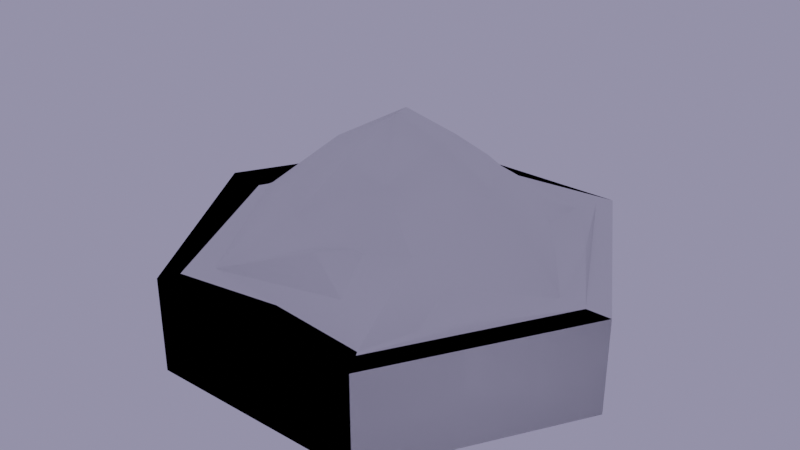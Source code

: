 # Source: hex_tile.blend  (saved by Blender 2.91.10; exported with 4.5.12 LTS)
import bpy
from mathutils import Matrix  # noqa: F401  (used for matrix-valued properties, if any)

bpy.ops.wm.read_factory_settings(use_empty=True)
scene = bpy.context.scene
scene.name = 'Scene'

# ---- collections
col_collection = bpy.data.collections.new('Collection'); scene.collection.children.link(col_collection)

# ---- world
world_world = bpy.data.worlds.new('World'); scene.world = world_world
world_world.use_nodes = True; world_world.node_tree.nodes.clear()
_N = world_world.node_tree.nodes; _L = world_world.node_tree.links
n0 = _N.new('ShaderNodeBackground'); n0.name = 'Background'; n0.location = (-225, 288)
n0.inputs[0].default_value = (0.2747, 0.261, 0.4102, 1.0)
n1 = _N.new('ShaderNodeOutputWorld'); n1.name = 'World Output'; n1.location = (443, 282)
_L.new(n0.outputs[0], n1.inputs[0])
n1.is_active_output = True
world_world.color = (0.2078, 0.1798, 0.2175)
world_world.use_sun_shadow = False
world_world.sun_shadow_jitter_overblur = 0.0

# ---- meshes
me_cylinder_003 = bpy.data.meshes.new('Cylinder.003')
me_cylinder_003.from_pydata([(1.0, 1.732, -0.5), (2.0, -1.192e-07, -0.5), (1.0, -1.732, -0.5), (-1.0, -1.732, -0.5), (-2.0, 2.384e-07, -0.5), (-1.0, 1.732, -0.5), (0.8311, 1.448, 0.3539), (-1.0, -1.732, 0.3511), (-0.7801, 1.351, 0.3511), (-1.621, 0.01718, 0.3309), (1.56, -9.651e-08, 0.3511), (-1.192e-07, -1.732, 0.3511), (1.0, -1.732, 0.3511), (-0.7801, -1.351, 0.3511), (1.0, 1.732, 0.3511), (2.0, -1.192e-07, 0.3511), (-2.0, 2.384e-07, 0.3511), (-1.0, 1.732, 0.3511), (0.7801, -1.351, 0.3511), (0.007602, 0.0001126, 0.4888), (-0.709, 0.688, 0.7157), (0.6648, -0.5358, 0.719), (-0.3844, -0.6879, 0.4877), (-0.79, -0.002292, 0.4735), (-1.17, -0.6756, 0.3511), (-0.6804, -0.3044, 0.6269), (0.3072, 0.6478, 0.5461), (0.8498, -0.02425, 0.4806), (0.8154, 0.6717, 0.6202), (0.06889, 1.093, 0.5738), (-0.124, 1.489, 0.3511), (-1.256, 0.7953, 0.3511), (-1.181, 0.2966, 0.5722), (0.05373, -1.054, 0.6661), (1.275, -0.7798, 0.3962), (1.169, 0.2572, 0.4741), (1.331, 0.725, 0.4166), (0.8901, -1.542, 0.3511), (0.9155, 1.59, 0.3525), (-0.8901, 1.542, 0.3511), (-0.8901, -1.542, 0.3511), (-1.811, 0.008589, 0.341), (1.78, -1.079e-07, 0.3511)], [], [(5, 17, 14, 0), (2, 12, 11, 7, 3), (3, 7, 16, 4), (4, 16, 17, 5), (0, 14, 15, 1), (1, 15, 12, 2), (27, 28, 26), (9, 31, 8, 39, 41), (10, 34, 18, 37, 42), (8, 30, 6, 38, 39), (6, 36, 10, 42, 38), (18, 13, 40, 37), (26, 29, 20), (13, 24, 9, 41, 40), (18, 34, 21), (22, 25, 24), (13, 33, 22), (9, 23, 32), (20, 8, 31), (20, 29, 30, 8), (21, 10, 27), (21, 33, 18), (23, 25, 19), (25, 23, 9), (25, 22, 19), (26, 28, 6), (27, 10, 35), (29, 26, 6), (30, 29, 6), (36, 35, 10), (32, 31, 9), (32, 23, 19), (18, 33, 13), (22, 33, 21), (21, 34, 10), (28, 27, 35), (28, 35, 36), (6, 28, 36), (19, 21, 27), (19, 27, 26), (19, 26, 20), (32, 20, 31), (13, 22, 24), (19, 22, 21), (20, 32, 19), (24, 25, 9), (39, 38, 14, 17), (40, 41, 16, 7), (38, 42, 15, 14), (41, 39, 17, 16), (37, 40, 7, 12), (42, 37, 12, 15)])
me_cylinder_003.polygons.foreach_set('use_smooth', [True] * 52)
_k = set([(7, 11), (7, 16), (11, 12), (12, 15), (14, 15), (14, 17), (16, 17)])
me_cylinder_003.attributes.new('sharp_edge', 'BOOLEAN', 'EDGE').data.foreach_set('value', [ (min(e.vertices), max(e.vertices)) in _k for e in me_cylinder_003.edges])
_uv = me_cylinder_003.uv_layers.new(name='UVMap')
_uv.uv.foreach_set('vector', [0.99, 0.99, 0.8284, 0.99, 0.8284, 0.745, 0.99, 0.745, 0.8284, 0.99, 0.6667, 0.99, 0.6667, 0.8675, 0.6667, 0.745, 0.8284, 0.745, 0.8284, 0.745, 0.6667, 0.745, 0.6667, 0.255, 0.8284, 0.255, 0.8284, 0.255, 0.6667, 0.255, 0.6667, 0.009997, 0.8284, 0.009997, 0.99, 0.745, 0.8284, 0.745, 0.8284, 0.255, 0.99, 0.255, 0.99, 0.255, 0.8284, 0.255, 0.8284, 0.009997, 0.99, 0.009997, 0.7865, 0.4599, 0.8015, 0.56, 0.7855, 0.6422, 0.6729, 0.2753, 0.6915, 0.2561, 0.704, 0.2168, 0.6854, 0.1134, 0.6698, 0.2651, 0.8187, 0.2955, 0.8117, 0.2202, 0.8047, 0.1449, 0.8165, 0.07743, 0.8236, 0.2752, 0.704, 0.2168, 0.7603, 0.4385, 0.8209, 0.6914, 0.8246, 0.7182, 0.6854, 0.1134, 0.8209, 0.6914, 0.8176, 0.4778, 0.8187, 0.2955, 0.8236, 0.2752, 0.8246, 0.7182, 0.8047, 0.1449, 0.6922, 0.5883, 0.6795, 0.6667, 0.8165, 0.07743, 0.7855, 0.6422, 0.7729, 0.5404, 0.7292, 0.4205, 0.6922, 0.5883, 0.6856, 0.4419, 0.6729, 0.2753, 0.6698, 0.2651, 0.6795, 0.6667, 0.8047, 0.1449, 0.8117, 0.2202, 0.7795, 0.3846, 0.7233, 0.6063, 0.72, 0.5331, 0.6856, 0.4419, 0.6922, 0.5883, 0.7359, 0.4864, 0.7233, 0.6063, 0.6729, 0.2753, 0.7167, 0.4599, 0.7041, 0.358, 0.7292, 0.4205, 0.704, 0.2168, 0.6915, 0.2561, 0.7292, 0.4205, 0.7729, 0.5404, 0.7603, 0.4385, 0.704, 0.2168, 0.7795, 0.3846, 0.8187, 0.2955, 0.7865, 0.4599, 0.7795, 0.3846, 0.7359, 0.4864, 0.8047, 0.1449, 0.7167, 0.4599, 0.72, 0.5331, 0.7544, 0.6243, 0.72, 0.5331, 0.7167, 0.4599, 0.6729, 0.2753, 0.72, 0.5331, 0.7233, 0.6063, 0.7544, 0.6243, 0.7855, 0.6422, 0.8015, 0.56, 0.8209, 0.6914, 0.7865, 0.4599, 0.8187, 0.2955, 0.8101, 0.4278, 0.7729, 0.5404, 0.7855, 0.6422, 0.8209, 0.6914, 0.7603, 0.4385, 0.7729, 0.5404, 0.8209, 0.6914, 0.8176, 0.4778, 0.8101, 0.4278, 0.8187, 0.2955, 0.7041, 0.358, 0.6915, 0.2561, 0.6729, 0.2753, 0.7041, 0.358, 0.7167, 0.4599, 0.7544, 0.6243, 0.8047, 0.1449, 0.7359, 0.4864, 0.6922, 0.5883, 0.7233, 0.6063, 0.7359, 0.4864, 0.7795, 0.3846, 0.7795, 0.3846, 0.8117, 0.2202, 0.8187, 0.2955, 0.8015, 0.56, 0.7865, 0.4599, 0.8101, 0.4278, 0.8015, 0.56, 0.8101, 0.4278, 0.8176, 0.4778, 0.8209, 0.6914, 0.8015, 0.56, 0.8176, 0.4778, 0.7544, 0.6243, 0.7795, 0.3846, 0.7865, 0.4599, 0.7544, 0.6243, 0.7865, 0.4599, 0.7855, 0.6422, 0.7544, 0.6243, 0.7855, 0.6422, 0.7292, 0.4205, 0.7041, 0.358, 0.7292, 0.4205, 0.6915, 0.2561, 0.6922, 0.5883, 0.7233, 0.6063, 0.6856, 0.4419, 0.7544, 0.6243, 0.7233, 0.6063, 0.7795, 0.3846, 0.7292, 0.4205, 0.7041, 0.358, 0.7544, 0.6243, 0.6856, 0.4419, 0.72, 0.5331, 0.6729, 0.2753, 0.6854, 0.1134, 0.8246, 0.7182, 0.8284, 0.745, 0.6667, 0.009997, 0.6795, 0.6667, 0.6698, 0.2651, 0.6667, 0.255, 0.6667, 0.745, 0.8246, 0.7182, 0.8236, 0.2752, 0.8284, 0.255, 0.8284, 0.745, 0.6698, 0.2651, 0.6854, 0.1134, 0.6667, 0.009997, 0.6667, 0.255, 0.8165, 0.07743, 0.6795, 0.6667, 0.6667, 0.745, 0.8284, 0.009997, 0.8236, 0.2752, 0.8165, 0.07743, 0.8284, 0.009997, 0.8284, 0.255])
me_cylinder_003.use_remesh_fix_poles = True
me_cylinder_003.use_remesh_preserve_attributes = False
me_cylinder_003.use_mirror_vertex_groups = False
me_cylinder_003.update()
me_cylinder_003.normals_split_custom_set([tuple(v) for v in zip(*[iter([-0.3962, 0.6863, -0.61, -0.5, 0.866, 0.0, 0.5, 0.866, 0.0, 0.3961, 0.6863, -0.61, 0.3963, -0.6862, -0.61, 0.5, -0.866, 0.0, -1.192e-07, -1.0, 0.0, -0.5, -0.866, 0.0, -0.3962, -0.6862, -0.61, -0.3962, -0.6862, -0.61, -0.5, -0.866, 0.0, -1.0, 2.191e-08, 0.0, -0.7924, -0.0001462, -0.61, -0.7924, -0.0001462, -0.61, -1.0, 2.191e-08, 0.0, -0.5, 0.866, 0.0, -0.3962, 0.6863, -0.61, 0.3961, 0.6863, -0.61, 0.5, 0.866, 0.0, 1.0, -2.191e-08, 0.0, 0.7924, 8.765e-05, -0.61, 0.7924, 8.765e-05, -0.61, 1.0, -2.191e-08, 0.0, 0.5, -0.866, 0.0, 0.3963, -0.6862, -0.61, 0.1097, 0.09905, 0.989, 0.09095, 0.06958, 0.9934, 0.05792, -0.01263, 0.9982, -0.128, -0.02164, 0.9915, -0.2665, 0.1666, 0.9493, -0.09332, 0.1818, 0.9789, 0.00794, -0.005956, 1.0, 0.01427, -0.0003816, 0.9999, 0.2319, 0.02217, 0.9725, 0.2705, -0.154, 0.9503, 0.1289, -0.1979, 0.9717, 0.02422, -0.01399, 0.9996, 0.0682, 0.002136, 0.9977, -0.09332, 0.1818, 0.9789, -0.02516, 0.2487, 0.9683, 0.1215, 0.1494, 0.9813, 0.04107, 0.02221, 0.9989, 0.00794, -0.005956, 1.0, 0.1215, 0.1494, 0.9813, 0.2967, 0.1246, 0.9468, 0.2319, 0.02217, 0.9725, 0.0682, 0.002136, 0.9977, 0.04107, 0.02221, 0.9989, 0.1289, -0.1979, 0.9717, -0.07005, -0.0839, 0.994, 0.01535, 0.009121, 0.9998, 0.02422, -0.01399, 0.9996, 0.05792, -0.01263, 0.9982, 0.08492, 0.249, 0.9648, -0.1667, 0.07547, 0.9831, -0.07005, -0.0839, 0.994, -0.1214, -0.05342, 0.9912, -0.128, -0.02164, 0.9915, 0.01427, -0.0003816, 0.9999, 0.01535, 0.009121, 0.9998, 0.1289, -0.1979, 0.9717, 0.2705, -0.154, 0.9503, 0.1265, 0.02367, 0.9917, -0.1571, -0.05907, 0.9858, -0.08051, 0.001223, 0.9968, -0.1214, -0.05342, 0.9912, -0.07005, -0.0839, 0.994, -0.09257, -0.3022, 0.9487, -0.1571, -0.05907, 0.9858, -0.128, -0.02164, 0.9915, -0.1052, -0.01525, 0.9943, -0.3433, -0.09762, 0.9341, -0.1667, 0.07547, 0.9831, -0.09332, 0.1818, 0.9789, -0.2665, 0.1666, 0.9493, -0.1667, 0.07547, 0.9831, 0.08492, 0.249, 0.9648, -0.02516, 0.2487, 0.9683, -0.09332, 0.1818, 0.9789, 0.1265, 0.02367, 0.9917, 0.2319, 0.02217, 0.9725, 0.1097, 0.09905, 0.989, 0.1265, 0.02367, 0.9917, -0.09257, -0.3022, 0.9487, 0.1289, -0.1979, 0.9717, -0.1052, -0.01525, 0.9943, -0.08051, 0.001223, 0.9968, -0.002249, 0.01834, 0.9998, -0.08051, 0.001223, 0.9968, -0.1052, -0.01525, 0.9943, -0.128, -0.02164, 0.9915, -0.08051, 0.001223, 0.9968, -0.1571, -0.05907, 0.9858, -0.002249, 0.01834, 0.9998, 0.05792, -0.01263, 0.9982, 0.09095, 0.06958, 0.9934, 0.1215, 0.1494, 0.9813, 0.1097, 0.09905, 0.989, 0.2319, 0.02217, 0.9725, 0.2575, -0.04472, 0.9652, 0.08492, 0.249, 0.9648, 0.05792, -0.01263, 0.9982, 0.1215, 0.1494, 0.9813, -0.02516, 0.2487, 0.9683, 0.08492, 0.249, 0.9648, 0.1215, 0.1494, 0.9813, 0.2967, 0.1246, 0.9468, 0.2575, -0.04472, 0.9652, 0.2319, 0.02217, 0.9725, -0.3433, -0.09762, 0.9341, -0.2665, 0.1666, 0.9493, -0.128, -0.02164, 0.9915, -0.3433, -0.09762, 0.9341, -0.1052, -0.01525, 0.9943, -0.002249, 0.01834, 0.9998, 0.1289, -0.1979, 0.9717, -0.09257, -0.3022, 0.9487, -0.07005, -0.0839, 0.994, -0.1571, -0.05907, 0.9858, -0.09257, -0.3022, 0.9487, 0.1265, 0.02367, 0.9917, 0.1265, 0.02367, 0.9917, 0.2705, -0.154, 0.9503, 0.2319, 0.02217, 0.9725, 0.09095, 0.06958, 0.9934, 0.1097, 0.09905, 0.989, 0.2575, -0.04472, 0.9652, 0.09095, 0.06958, 0.9934, 0.2575, -0.04472, 0.9652, 0.2967, 0.1246, 0.9468, 0.1215, 0.1494, 0.9813, 0.09095, 0.06958, 0.9934, 0.2967, 0.1246, 0.9468, -0.002249, 0.01834, 0.9998, 0.1265, 0.02367, 0.9917, 0.1097, 0.09905, 0.989, -0.002249, 0.01834, 0.9998, 0.1097, 0.09905, 0.989, 0.05792, -0.01263, 0.9982, -0.002249, 0.01834, 0.9998, 0.05792, -0.01263, 0.9982, -0.1667, 0.07547, 0.9831, -0.3433, -0.09762, 0.9341, -0.1667, 0.07547, 0.9831, -0.2665, 0.1666, 0.9493, -0.07005, -0.0839, 0.994, -0.1571, -0.05907, 0.9858, -0.1214, -0.05342, 0.9912, -0.002249, 0.01834, 0.9998, -0.1571, -0.05907, 0.9858, 0.1265, 0.02367, 0.9917, -0.1667, 0.07547, 0.9831, -0.3433, -0.09762, 0.9341, -0.002249, 0.01834, 0.9998, -0.1214, -0.05342, 0.9912, -0.08051, 0.001223, 0.9968, -0.128, -0.02164, 0.9915, 0.00794, -0.005956, 1.0, 0.04107, 0.02221, 0.9989, 0.00169, 0.002885, 1.0, 0.01154, -0.0064, 0.9999, 0.01535, 0.009121, 0.9998, 0.01427, -0.0003816, 0.9999, 0.02315, 0.0004838, 0.9997, 0.01142, 0.008221, 0.9999, 0.04107, 0.02221, 0.9989, 0.0682, 0.002136, 0.9977, 0.001871, 0.0008429, 1.0, 0.00169, 0.002885, 1.0, 0.01427, -0.0003816, 0.9999, 0.00794, -0.005956, 1.0, 0.01154, -0.0064, 0.9999, 0.02315, 0.0004838, 0.9997, 0.02422, -0.01399, 0.9996, 0.01535, 0.009121, 0.9998, 0.01142, 0.008221, 0.9999, -7.904e-09, 0.0, 1.0, 0.0682, 0.002136, 0.9977, 0.02422, -0.01399, 0.9996, -7.904e-09, 0.0, 1.0, 0.001871, 0.0008429, 1.0])] * 3)])
me_cylinder_001 = bpy.data.meshes.new('Cylinder.001')
me_cylinder_001.from_pydata([(1.0, 1.732, -0.5), (2.0, -1.192e-07, -0.5), (1.0, -1.732, -0.5), (-1.0, -1.732, -0.5), (-2.0, 2.384e-07, -0.5), (-1.0, 1.732, -0.5), (0.7966, 1.38, 0.3511), (1.675, -1.192e-07, 0.3511), (0.7525, -1.303, 0.3511), (-0.9197, -1.565, 0.3511), (0.005749, -0.01063, 0.3861), (-1.628, -0.04823, 0.3511), (-0.843, 1.463, 0.3511), (2.0, -1.192e-07, 0.3511), (1.0, 1.732, 0.3511), (1.0, -1.732, 0.3511), (-1.0, -1.732, 0.3511), (-2.0, 2.384e-07, 0.3511), (-1.0, 1.732, 0.3511), (0.7879, -1.192e-07, 0.3945), (0.397, 0.7233, 0.3716), (0.464, -0.8529, 0.3642), (-0.3554, -0.6161, 0.3863), (-0.9089, -0.1202, 0.397), (-0.6194, 1.088, 0.3829)], [], [(5, 18, 14, 0), (2, 15, 16, 3), (3, 16, 17, 4), (4, 17, 18, 5), (0, 14, 13, 1), (1, 13, 15, 2), (24, 23, 10), (19, 20, 10), (22, 21, 10), (21, 19, 10), (23, 22, 10), (10, 20, 24), (6, 7, 13, 14), (7, 8, 15, 13), (16, 9, 11, 17), (11, 12, 18, 17), (12, 6, 14, 18), (20, 19, 7), (21, 8, 7), (21, 22, 9), (11, 9, 23), (12, 11, 24), (12, 24, 6), (19, 21, 7), (6, 20, 7), (8, 21, 9), (9, 22, 23), (15, 8, 9, 16), (24, 20, 6), (11, 23, 24)])
me_cylinder_001.polygons.foreach_set('use_smooth', [True] * 30)
_k = set([(13, 14), (13, 15), (14, 18), (15, 16), (16, 17), (17, 18)])
me_cylinder_001.attributes.new('sharp_edge', 'BOOLEAN', 'EDGE').data.foreach_set('value', [ (min(e.vertices), max(e.vertices)) in _k for e in me_cylinder_001.edges])
_uv = me_cylinder_001.uv_layers.new(name='UVMap')
_uv.uv.foreach_set('vector', [1.0, 0.75, 0.8353, 0.75, 0.8353, 0.25, 1.0, 0.25, 0.8353, 0.75, 0.6705, 0.75, 0.6705, 0.25, 0.8353, 0.25, 0.8353, 0.25, 0.6705, 0.25, 0.6705, 0.0, 0.8353, 0.0, 1.0, 1.0, 0.8353, 1.0, 0.8353, 0.75, 1.0, 0.75, 1.0, 0.25, 0.8353, 0.25, 0.8353, 0.0, 1.0, 0.0, 0.8353, 1.0, 0.6705, 1.0, 0.6705, 0.75, 0.8353, 0.75, 0.3353, 0.303, 0.4855, 0.3879, 0.3353, 0.5, 0.2032, 0.5985, 0.2405, 0.4293, 0.3353, 0.5, 0.4673, 0.5985, 0.3353, 0.7353, 0.3353, 0.5, 0.3353, 0.7353, 0.2032, 0.5985, 0.3353, 0.5, 0.4855, 0.3879, 0.4673, 0.5985, 0.3353, 0.5, 0.3353, 0.5, 0.2405, 0.4293, 0.3353, 0.303, 0.0682, 0.3008, 0.05454, 0.7093, 0.0, 0.75, 0.0, 0.25, 0.05454, 0.7093, 0.3353, 0.8762, 0.3353, 1.0, 0.0, 0.75, 0.6705, 0.75, 0.5492, 0.6595, 0.5875, 0.3119, 0.6705, 0.25, 0.5875, 0.3119, 0.3353, 0.1736, 0.3353, 0.0, 0.6705, 0.25, 0.3353, 0.1736, 0.0682, 0.3008, 0.0, 0.25, 0.3353, 0.0, 0.2405, 0.4293, 0.2032, 0.5985, 0.05454, 0.7093, 0.3353, 0.7353, 0.3353, 0.8762, 0.05454, 0.7093, 0.3353, 0.7353, 0.4673, 0.5985, 0.5492, 0.6595, 0.5875, 0.3119, 0.5492, 0.6595, 0.4855, 0.3879, 0.3353, 0.1736, 0.5875, 0.3119, 0.3353, 0.303, 0.3353, 0.1736, 0.3353, 0.303, 0.0682, 0.3008, 0.2032, 0.5985, 0.3353, 0.7353, 0.05454, 0.7093, 0.0682, 0.3008, 0.2405, 0.4293, 0.05454, 0.7093, 0.3353, 0.8762, 0.3353, 0.7353, 0.5492, 0.6595, 0.5492, 0.6595, 0.4673, 0.5985, 0.4855, 0.3879, 0.3353, 1.0, 0.3353, 0.8762, 0.5492, 0.6595, 0.6705, 0.75, 0.3353, 0.303, 0.2405, 0.4293, 0.0682, 0.3008, 0.5875, 0.3119, 0.4855, 0.3879, 0.3353, 0.303])
me_cylinder_001.use_remesh_fix_poles = True
me_cylinder_001.use_remesh_preserve_attributes = False
me_cylinder_001.use_mirror_vertex_groups = False
me_cylinder_001.update()
me_cylinder_001.normals_split_custom_set([tuple(v) for v in zip(*[iter([-0.3962, 0.6863, -0.61, -0.5, 0.866, -7.003e-08, 0.5, 0.866, 1.083e-08, 0.3962, 0.6862, -0.61, 0.3963, -0.6862, -0.61, 0.5, -0.866, 3.501e-08, -0.5, -0.866, 0.0, -0.3962, -0.6862, -0.61, -0.3962, -0.6862, -0.61, -0.5, -0.866, 0.0, -1.0, 2.191e-08, 0.0, -0.7924, -0.0001462, -0.61, -0.7924, -0.0001462, -0.61, -1.0, 2.191e-08, 0.0, -0.5, 0.866, -7.003e-08, -0.3962, 0.6863, -0.61, 0.3962, 0.6862, -0.61, 0.5, 0.866, 1.083e-08, 1.0, -4.382e-08, 1.159e-07, 0.7924, 8.766e-05, -0.61, 0.7924, 8.766e-05, -0.61, 1.0, -4.382e-08, 1.159e-07, 0.5, -0.866, 3.501e-08, 0.3963, -0.6862, -0.61, -0.02139, 0.04427, 0.9988, -0.0316, -0.004601, 0.9995, 0.006474, -0.0007961, 1.0, 0.02718, 0.0009391, 0.9996, 0.01736, 0.02138, 0.9996, 0.006474, -0.0007961, 1.0, 0.009137, -0.02645, 0.9996, 0.01441, -0.02749, 0.9995, 0.006474, -0.0007961, 1.0, 0.01441, -0.02749, 0.9995, 0.02718, 0.0009391, 0.9996, 0.006474, -0.0007961, 1.0, -0.0316, -0.004601, 0.9995, 0.009137, -0.02645, 0.9996, 0.006474, -0.0007961, 1.0, 0.006474, -0.0007961, 1.0, 0.01736, 0.02138, 0.9996, -0.02139, 0.04427, 0.9988, 0.006992, 0.00895, 0.9999, 0.01189, -0.0001046, 0.9999, 4.651e-08, -5.802e-08, 1.0, -6.578e-09, -2.364e-08, 1.0, 0.01189, -0.0001046, 0.9999, 0.004833, -0.007747, 1.0, 5.987e-08, -1.048e-07, 1.0, 4.651e-08, -5.802e-08, 1.0, 7.432e-08, -1.149e-08, 1.0, -0.004047, -0.01025, 0.9999, -0.02315, 0.0003681, 0.9997, 1.154e-07, 1.034e-08, 1.0, -0.02315, 0.0003681, 0.9997, -0.01154, 0.01997, 0.9997, 4.596e-08, -4.697e-08, 1.0, 1.154e-07, 1.034e-08, 1.0, -0.01154, 0.01997, 0.9997, 0.006992, 0.00895, 0.9999, -6.578e-09, -2.364e-08, 1.0, 4.596e-08, -4.697e-08, 1.0, 0.01736, 0.02138, 0.9996, 0.02718, 0.0009391, 0.9996, 0.01189, -0.0001046, 0.9999, 0.01441, -0.02749, 0.9995, 0.004833, -0.007747, 1.0, 0.01189, -0.0001046, 0.9999, 0.01441, -0.02749, 0.9995, 0.009137, -0.02645, 0.9996, -0.004047, -0.01025, 0.9999, -0.02315, 0.0003681, 0.9997, -0.004047, -0.01025, 0.9999, -0.0316, -0.004601, 0.9995, -0.01154, 0.01997, 0.9997, -0.02315, 0.0003681, 0.9997, -0.02139, 0.04427, 0.9988, -0.01154, 0.01997, 0.9997, -0.02139, 0.04427, 0.9988, 0.006992, 0.00895, 0.9999, 0.02718, 0.0009391, 0.9996, 0.01441, -0.02749, 0.9995, 0.01189, -0.0001046, 0.9999, 0.006992, 0.00895, 0.9999, 0.01736, 0.02138, 0.9996, 0.01189, -0.0001046, 0.9999, 0.004833, -0.007747, 1.0, 0.01441, -0.02749, 0.9995, -0.004047, -0.01025, 0.9999, -0.004047, -0.01025, 0.9999, 0.009137, -0.02645, 0.9996, -0.0316, -0.004601, 0.9995, 5.987e-08, -1.048e-07, 1.0, 0.004833, -0.007747, 1.0, -0.004047, -0.01025, 0.9999, 7.432e-08, -1.149e-08, 1.0, -0.02139, 0.04427, 0.9988, 0.01736, 0.02138, 0.9996, 0.006992, 0.00895, 0.9999, -0.02315, 0.0003681, 0.9997, -0.0316, -0.004601, 0.9995, -0.02139, 0.04427, 0.9988])] * 3)])
me_cylinder_002 = bpy.data.meshes.new('Cylinder.002')
me_cylinder_002.from_pydata([(1.0, 1.732, -0.5), (2.0, -1.192e-07, -0.5), (1.0, -1.732, -0.5), (-1.0, -1.732, -0.5), (-2.0, 2.384e-07, -0.5), (-1.0, 1.732, -0.5), (0.8737, 1.379, 0.3543), (-1.0, -1.732, 0.3511), (-0.7801, 1.351, 0.3511), (-1.56, 2.157e-07, 0.3511), (1.56, -9.651e-08, 0.3511), (-1.192e-07, -1.732, 0.3511), (1.0, -1.732, 0.3511), (-0.7801, -1.351, 0.3511), (1.0, 1.732, 0.3511), (2.0, -1.192e-07, 0.3511), (-2.0, 2.384e-07, 0.3511), (-1.0, 1.732, 0.3511), (0.8667, -1.501, 0.3511), (-0.05528, 0.03383, 1.422), (-0.6301, 0.8001, 0.9578), (0.7271, -0.7375, 0.7202), (-0.3856, -0.8142, 0.731), (-0.8625, 0.2097, 0.9656), (-1.17, -0.6756, 0.3511), (-0.8905, -0.3309, 0.6806), (0.5183, 0.4811, 1.073), (0.8431, 0.1206, 0.9686), (0.7995, 0.812, 0.6678), (-0.08057, 0.9683, 0.8378), (0.02519, 1.449, 0.3511), (-1.256, 0.7953, 0.3511), (-1.181, 0.2966, 0.5722), (0.1201, -0.9279, 0.636), (0.03445, 0.5467, 1.044), (-0.4506, 0.01351, 1.095), (-0.2654, 0.3989, 1.313), (0.4043, -0.01057, 1.287), (0.2943, 0.3391, 1.24), (-0.4403, -0.288, 1.142), (0.3177, -0.5467, 1.105), (-0.1449, -0.5058, 1.169), (-0.8901, -1.542, 0.3511), (0.9305, 1.612, 0.3511), (1.78, -1.079e-07, 0.3511), (0.9334, -1.617, 0.3511), (-0.8901, 1.542, 0.3511), (-1.78, 2.271e-07, 0.3511)], [], [(5, 17, 14, 0), (2, 12, 11, 7, 3), (3, 7, 16, 4), (4, 16, 17, 5), (0, 14, 15, 1), (1, 15, 12, 2), (27, 28, 26), (9, 31, 8, 46, 47), (44, 45, 12, 15), (8, 30, 6, 43, 46), (43, 44, 15, 14), (45, 42, 7, 12), (34, 36, 38), (13, 24, 9, 47, 42), (18, 10, 21), (13, 22, 25), (13, 33, 22), (9, 23, 32), (20, 8, 31), (20, 29, 30), (21, 10, 27), (21, 33, 18), (25, 39, 35), (25, 23, 9), (22, 41, 39), (6, 29, 28), (28, 27, 10), (30, 29, 6), (6, 28, 10), (32, 31, 9), (23, 35, 36), (18, 33, 13), (21, 40, 33), (19, 41, 40), (20, 36, 34), (19, 37, 38), (8, 20, 30), (32, 23, 20), (40, 37, 19), (40, 41, 22), (39, 41, 19), (36, 35, 19), (35, 39, 19), (34, 38, 26), (38, 37, 27), (40, 21, 27), (37, 40, 27), (26, 38, 27), (29, 20, 34), (29, 34, 26), (20, 23, 36), (24, 13, 25), (25, 22, 39), (24, 25, 9), (23, 25, 35), (40, 22, 33), (36, 19, 38), (29, 26, 28), (18, 13, 42, 45), (6, 10, 44, 43), (10, 18, 45, 44), (32, 20, 31), (47, 46, 17, 16), (46, 43, 14, 17), (42, 47, 16, 7)])
me_cylinder_002.polygons.foreach_set('use_smooth', [True] * 65)
_k = set([(7, 11), (7, 16), (8, 20), (9, 23), (10, 27), (11, 12), (12, 15), (13, 33), (14, 15), (14, 17), (16, 17), (18, 21), (19, 36), (19, 41), (21, 40), (22, 41), (24, 25), (25, 39), (26, 28), (26, 38), (29, 30), (29, 34), (31, 32)])
me_cylinder_002.attributes.new('sharp_edge', 'BOOLEAN', 'EDGE').data.foreach_set('value', [ (min(e.vertices), max(e.vertices)) in _k for e in me_cylinder_002.edges])
_uv = me_cylinder_002.uv_layers.new(name='UVMap')
_uv.uv.foreach_set('vector', [0.99, 0.99, 0.8284, 0.99, 0.8284, 0.745, 0.99, 0.745, 0.8284, 0.99, 0.6667, 0.99, 0.6667, 0.8675, 0.6667, 0.745, 0.8284, 0.745, 0.8284, 0.745, 0.6667, 0.745, 0.6667, 0.255, 0.8284, 0.255, 0.8284, 0.255, 0.6667, 0.255, 0.6667, 0.009997, 0.8284, 0.009997, 0.99, 0.745, 0.8284, 0.745, 0.8284, 0.255, 0.99, 0.255, 0.99, 0.255, 0.8284, 0.255, 0.8284, 0.009997, 0.99, 0.009997, 0.7865, 0.4599, 0.8015, 0.56, 0.7855, 0.6422, 0.6791, 0.2955, 0.6915, 0.2561, 0.704, 0.2168, 0.6854, 0.1134, 0.6729, 0.2752, 0.8236, 0.2752, 0.8212, 0.05087, 0.8284, 0.009997, 0.8284, 0.255, 0.704, 0.2168, 0.7603, 0.4385, 0.8209, 0.6914, 0.8246, 0.7182, 0.6854, 0.1134, 0.8246, 0.7182, 0.8236, 0.2752, 0.8284, 0.255, 0.8284, 0.745, 0.8212, 0.05087, 0.6795, 0.6667, 0.6667, 0.745, 0.8284, 0.009997, 0.7636, 0.5823, 0.7418, 0.5224, 0.7699, 0.6333, 0.6922, 0.5883, 0.6856, 0.4419, 0.6791, 0.2955, 0.6729, 0.2752, 0.6795, 0.6667, 0.814, 0.09174, 0.8187, 0.2955, 0.7795, 0.3846, 0.6922, 0.5883, 0.7233, 0.6063, 0.72, 0.5331, 0.6922, 0.5883, 0.7359, 0.4864, 0.7233, 0.6063, 0.6791, 0.2955, 0.7167, 0.4599, 0.7041, 0.358, 0.7292, 0.4205, 0.704, 0.2168, 0.6915, 0.2561, 0.7292, 0.4205, 0.7729, 0.5404, 0.7603, 0.4385, 0.7795, 0.3846, 0.8187, 0.2955, 0.7865, 0.4599, 0.7795, 0.3846, 0.7359, 0.4864, 0.814, 0.09174, 0.72, 0.5331, 0.7372, 0.5787, 0.7355, 0.5421, 0.72, 0.5331, 0.7167, 0.4599, 0.6791, 0.2955, 0.7233, 0.6063, 0.7388, 0.6153, 0.7372, 0.5787, 0.8209, 0.6914, 0.7729, 0.5404, 0.8015, 0.56, 0.8015, 0.56, 0.7865, 0.4599, 0.8187, 0.2955, 0.7603, 0.4385, 0.7729, 0.5404, 0.8209, 0.6914, 0.8209, 0.6914, 0.8015, 0.56, 0.8187, 0.2955, 0.7041, 0.358, 0.6915, 0.2561, 0.6791, 0.2955, 0.7167, 0.4599, 0.7355, 0.5421, 0.7418, 0.5224, 0.814, 0.09174, 0.7359, 0.4864, 0.6922, 0.5883, 0.7795, 0.3846, 0.7669, 0.5044, 0.7359, 0.4864, 0.7544, 0.6243, 0.7388, 0.6153, 0.7669, 0.5044, 0.7292, 0.4205, 0.7418, 0.5224, 0.7636, 0.5823, 0.7544, 0.6243, 0.7705, 0.5421, 0.7699, 0.6333, 0.704, 0.2168, 0.7292, 0.4205, 0.7603, 0.4385, 0.7041, 0.358, 0.7167, 0.4599, 0.7292, 0.4205, 0.7669, 0.5044, 0.7705, 0.5421, 0.7544, 0.6243, 0.7669, 0.5044, 0.7388, 0.6153, 0.7233, 0.6063, 0.7372, 0.5787, 0.7388, 0.6153, 0.7544, 0.6243, 0.7418, 0.5224, 0.7355, 0.5421, 0.7544, 0.6243, 0.7355, 0.5421, 0.7372, 0.5787, 0.7544, 0.6243, 0.7636, 0.5823, 0.7699, 0.6333, 0.7855, 0.6422, 0.7699, 0.6333, 0.7705, 0.5421, 0.7865, 0.4599, 0.7669, 0.5044, 0.7795, 0.3846, 0.7865, 0.4599, 0.7705, 0.5421, 0.7669, 0.5044, 0.7865, 0.4599, 0.7855, 0.6422, 0.7699, 0.6333, 0.7865, 0.4599, 0.7729, 0.5404, 0.7292, 0.4205, 0.7636, 0.5823, 0.7729, 0.5404, 0.7636, 0.5823, 0.7855, 0.6422, 0.7292, 0.4205, 0.7167, 0.4599, 0.7418, 0.5224, 0.6856, 0.4419, 0.6922, 0.5883, 0.72, 0.5331, 0.72, 0.5331, 0.7233, 0.6063, 0.7372, 0.5787, 0.6856, 0.4419, 0.72, 0.5331, 0.6791, 0.2955, 0.7167, 0.4599, 0.72, 0.5331, 0.7355, 0.5421, 0.7669, 0.5044, 0.7233, 0.6063, 0.7359, 0.4864, 0.7418, 0.5224, 0.7544, 0.6243, 0.7699, 0.6333, 0.7729, 0.5404, 0.7855, 0.6422, 0.8015, 0.56, 0.814, 0.09174, 0.6922, 0.5883, 0.6795, 0.6667, 0.8212, 0.05087, 0.8209, 0.6914, 0.8187, 0.2955, 0.8236, 0.2752, 0.8246, 0.7182, 0.8187, 0.2955, 0.814, 0.09174, 0.8212, 0.05087, 0.8236, 0.2752, 0.7041, 0.358, 0.7292, 0.4205, 0.6915, 0.2561, 0.6729, 0.2752, 0.6854, 0.1134, 0.6667, 0.009997, 0.6667, 0.255, 0.6854, 0.1134, 0.8246, 0.7182, 0.8284, 0.745, 0.6667, 0.009997, 0.6795, 0.6667, 0.6729, 0.2752, 0.6667, 0.255, 0.6667, 0.745])
_ca = me_cylinder_002.color_attributes.new('Col', 'BYTE_COLOR', 'CORNER')
_ca.data.foreach_set('color', [1.0, 0.001518, 0.01298, 1.0, 1.0, 0.0, 0.01298, 1.0, 1.0, 0.0, 0.01298, 1.0, 1.0, 0.0, 0.01298, 1.0, 1.0, 0.0006071, 0.01298, 1.0, 1.0, 0.0, 0.01298, 1.0, 1.0, 0.0, 0.01298, 1.0, 1.0, 0.0, 0.01298, 1.0, 1.0, 0.0, 0.01298, 1.0, 1.0, 0.0, 0.01298, 1.0, 1.0, 0.0, 0.01298, 1.0, 1.0, 0.0, 0.01298, 1.0, 1.0, 0.001214, 0.01298, 1.0, 1.0, 0.001214, 0.01298, 1.0, 1.0, 0.0, 0.01298, 1.0, 1.0, 0.0, 0.01298, 1.0, 1.0, 0.001518, 0.01298, 1.0, 1.0, 0.0, 0.01298, 1.0, 1.0, 0.0, 0.01298, 1.0, 1.0, 0.0, 0.01298, 1.0, 1.0, 0.0, 0.01298, 1.0, 1.0, 0.0, 0.01298, 1.0, 1.0, 0.0, 0.01298, 1.0, 1.0, 0.0, 0.01298, 1.0, 1.0, 0.0006071, 0.01298, 1.0, 0.0, 1.0, 0.001821, 1.0, 0.0, 1.0, 0.001821, 1.0, 0.0, 1.0, 0.001821, 1.0, 0.1779, 0.7682, 0.004391, 1.0, 0.0, 1.0, 0.001821, 1.0, 1.0, 0.0006071, 0.01298, 1.0, 1.0, 0.0003035, 0.01298, 1.0, 0.491, 0.1683, 0.008023, 1.0, 1.0, 0.0003035, 0.01298, 1.0, 1.0, 0.0, 0.01298, 1.0, 1.0, 0.0, 0.01298, 1.0, 1.0, 0.0, 0.01298, 1.0, 1.0, 0.0006071, 0.01298, 1.0, 0.05127, 0.9301, 0.002732, 1.0, 0.9387, 0.04231, 0.01229, 1.0, 0.9734, 0.01229, 0.01298, 1.0, 1.0, 0.0003035, 0.01298, 1.0, 0.9734, 0.01229, 0.01298, 1.0, 1.0, 0.0003035, 0.01298, 1.0, 1.0, 0.0, 0.01298, 1.0, 1.0, 0.0, 0.01298, 1.0, 1.0, 0.0, 0.01298, 1.0, 0.9911, 0.003677, 0.01298, 1.0, 1.0, 0.0, 0.01298, 1.0, 1.0, 0.0, 0.01298, 1.0, 0.0, 1.0, 0.001821, 1.0, 0.0, 1.0, 0.001821, 1.0, 0.0, 1.0, 0.001821, 1.0, 0.9823, 0.008568, 0.01298, 1.0, 0.159, 0.7835, 0.004391, 1.0, 0.1779, 0.7682, 0.004391, 1.0, 0.491, 0.1683, 0.008023, 1.0, 0.9911, 0.003677, 0.01298, 1.0, 1.0, 0.0, 0.01298, 1.0, 1.0, 0.0003035, 0.01298, 1.0, 0.0, 1.0, 0.001821, 1.0, 0.9823, 0.008568, 0.01298, 1.0, 0.0, 1.0, 0.001821, 1.0, 0.0, 1.0, 0.001821, 1.0, 0.9823, 0.008568, 0.01298, 1.0, 0.0, 1.0, 0.001821, 1.0, 0.0, 1.0, 0.001821, 1.0, 0.1779, 0.7682, 0.004391, 1.0, 0.0, 1.0, 0.001821, 1.0, 0.0, 1.0, 0.001821, 1.0, 0.0, 1.0, 0.001821, 1.0, 1.0, 0.0006071, 0.01298, 1.0, 0.0, 1.0, 0.001821, 1.0, 0.0, 1.0, 0.001821, 1.0, 0.0, 1.0, 0.001821, 1.0, 0.05127, 0.9301, 0.002732, 1.0, 0.0, 1.0, 0.001821, 1.0, 1.0, 0.0003035, 0.01298, 1.0, 0.0, 1.0, 0.001821, 1.0, 0.0, 1.0, 0.001821, 1.0, 0.0, 1.0, 0.001821, 1.0, 1.0, 0.0, 0.01298, 1.0, 0.0, 1.0, 0.001821, 1.0, 0.0, 1.0, 0.001821, 1.0, 0.0, 1.0, 0.001821, 1.0, 0.0, 1.0, 0.001821, 1.0, 0.0, 1.0, 0.001821, 1.0, 0.1779, 0.7682, 0.004391, 1.0, 0.0, 1.0, 0.001821, 1.0, 0.0, 1.0, 0.001821, 1.0, 0.0, 1.0, 0.001821, 1.0, 0.9387, 0.04231, 0.01229, 1.0, 0.0, 1.0, 0.001821, 1.0, 0.0, 1.0, 0.001821, 1.0, 0.0, 1.0, 0.001821, 1.0, 0.0, 1.0, 0.001821, 1.0, 1.0, 0.0003035, 0.01298, 1.0, 0.05127, 0.9301, 0.002732, 1.0, 0.0, 1.0, 0.001821, 1.0, 0.9387, 0.04231, 0.01229, 1.0, 0.9387, 0.04231, 0.01229, 1.0, 0.0, 1.0, 0.001821, 1.0, 1.0, 0.0003035, 0.01298, 1.0, 0.0, 1.0, 0.001821, 1.0, 0.0, 1.0, 0.001821, 1.0, 0.1779, 0.7682, 0.004391, 1.0, 0.0, 1.0, 0.001821, 1.0, 0.0, 1.0, 0.001821, 1.0, 0.0, 1.0, 0.001821, 1.0, 1.0, 0.0, 0.01298, 1.0, 0.0, 1.0, 0.001821, 1.0, 0.9823, 0.008568, 0.01298, 1.0, 0.0, 1.0, 0.001821, 1.0, 0.0, 1.0, 0.001821, 1.0, 0.0, 1.0, 0.001821, 1.0, 0.0, 1.0, 0.001821, 1.0, 0.0, 1.0, 0.001821, 1.0, 0.0, 1.0, 0.001821, 1.0, 0.0, 1.0, 0.001821, 1.0, 0.0, 1.0, 0.001821, 1.0, 0.0, 1.0, 0.001821, 1.0, 0.0, 1.0, 0.001821, 1.0, 0.0, 1.0, 0.001821, 1.0, 0.0, 1.0, 0.001821, 1.0, 1.0, 0.0006071, 0.01298, 1.0, 0.0, 1.0, 0.001821, 1.0, 0.05127, 0.9301, 0.002732, 1.0, 0.0, 1.0, 0.001821, 1.0, 0.0, 1.0, 0.001821, 1.0, 0.0, 1.0, 0.001821, 1.0, 0.0, 1.0, 0.001821, 1.0, 0.0, 1.0, 0.001821, 1.0, 0.0, 1.0, 0.001821, 1.0, 0.0, 1.0, 0.001821, 1.0, 0.0, 1.0, 0.001821, 1.0, 0.0, 1.0, 0.001821, 1.0, 0.0, 1.0, 0.001821, 1.0, 0.0, 1.0, 0.001821, 1.0, 0.0, 1.0, 0.001821, 1.0, 0.0, 1.0, 0.001821, 1.0, 0.0, 1.0, 0.001821, 1.0, 0.0, 1.0, 0.001821, 1.0, 0.0, 1.0, 0.001821, 1.0, 0.0, 1.0, 0.001821, 1.0, 0.0, 1.0, 0.001821, 1.0, 0.0, 1.0, 0.001821, 1.0, 0.0, 1.0, 0.001821, 1.0, 0.0, 1.0, 0.001821, 1.0, 0.0, 1.0, 0.001821, 1.0, 0.0, 1.0, 0.001821, 1.0, 0.0, 1.0, 0.001821, 1.0, 0.0, 1.0, 0.001821, 1.0, 0.0, 1.0, 0.001821, 1.0, 0.0, 1.0, 0.001821, 1.0, 0.0, 1.0, 0.001821, 1.0, 0.0, 1.0, 0.001821, 1.0, 0.0, 1.0, 0.001821, 1.0, 0.0, 1.0, 0.001821, 1.0, 0.0, 1.0, 0.001821, 1.0, 0.0, 1.0, 0.001821, 1.0, 0.0, 1.0, 0.001821, 1.0, 0.0, 1.0, 0.001821, 1.0, 0.0, 1.0, 0.001821, 1.0, 0.0, 1.0, 0.001821, 1.0, 0.0, 1.0, 0.001821, 1.0, 0.0, 1.0, 0.001821, 1.0, 0.0, 1.0, 0.001821, 1.0, 0.0, 1.0, 0.001821, 1.0, 0.0, 1.0, 0.001821, 1.0, 0.159, 0.7835, 0.004391, 1.0, 0.9823, 0.008568, 0.01298, 1.0, 0.0, 1.0, 0.001821, 1.0, 0.0, 1.0, 0.001821, 1.0, 0.0, 1.0, 0.001821, 1.0, 0.0, 1.0, 0.001821, 1.0, 0.159, 0.7835, 0.004391, 1.0, 0.0, 1.0, 0.001821, 1.0, 0.1779, 0.7682, 0.004391, 1.0, 0.0, 1.0, 0.001821, 1.0, 0.0, 1.0, 0.001821, 1.0, 0.0, 1.0, 0.001821, 1.0, 0.0, 1.0, 0.001821, 1.0, 0.0, 1.0, 0.001821, 1.0, 0.0, 1.0, 0.001821, 1.0, 0.0, 1.0, 0.001821, 1.0, 0.0, 1.0, 0.001821, 1.0, 0.0, 1.0, 0.001821, 1.0, 0.0, 1.0, 0.001821, 1.0, 0.0, 1.0, 0.001821, 1.0, 0.0, 1.0, 0.001821, 1.0, 1.0, 0.0, 0.01298, 1.0, 0.9823, 0.008568, 0.01298, 1.0, 0.9911, 0.003677, 0.01298, 1.0, 1.0, 0.0, 0.01298, 1.0, 0.9387, 0.04231, 0.01229, 1.0, 1.0, 0.0003035, 0.01298, 1.0, 1.0, 0.0003035, 0.01298, 1.0, 0.9734, 0.01229, 0.01298, 1.0, 1.0, 0.0003035, 0.01298, 1.0, 1.0, 0.0, 0.01298, 1.0, 1.0, 0.0, 0.01298, 1.0, 1.0, 0.0003035, 0.01298, 1.0, 0.0, 1.0, 0.001821, 1.0, 0.0, 1.0, 0.001821, 1.0, 0.0, 1.0, 0.001821, 1.0, 0.491, 0.1683, 0.008023, 1.0, 1.0, 0.0003035, 0.01298, 1.0, 1.0, 0.0, 0.01298, 1.0, 1.0, 0.0, 0.01298, 1.0, 1.0, 0.0003035, 0.01298, 1.0, 0.9734, 0.01229, 0.01298, 1.0, 1.0, 0.0, 0.01298, 1.0, 1.0, 0.0, 0.01298, 1.0, 0.9911, 0.003677, 0.01298, 1.0, 0.491, 0.1683, 0.008023, 1.0, 1.0, 0.0, 0.01298, 1.0, 1.0, 0.0, 0.01298, 1.0])
me_cylinder_002.use_remesh_fix_poles = True
me_cylinder_002.use_remesh_preserve_attributes = False
me_cylinder_002.use_mirror_vertex_groups = False
me_cylinder_002.update()
me_cylinder_002.normals_split_custom_set([tuple(v) for v in zip(*[iter([-0.3962, 0.6863, -0.61, -0.5, 0.866, 0.0, 0.5, 0.866, 0.0, 0.3961, 0.6863, -0.61, 0.3963, -0.6862, -0.61, 0.5, -0.866, 0.0, -1.192e-07, -1.0, 0.0, -0.5, -0.866, 0.0, -0.3962, -0.6862, -0.61, -0.3962, -0.6862, -0.61, -0.5, -0.866, 0.0, -1.0, 2.191e-08, 0.0, -0.7924, -0.0001462, -0.61, -0.7924, -0.0001462, -0.61, -1.0, 2.191e-08, 0.0, -0.5, 0.866, 0.0, -0.3962, 0.6863, -0.61, 0.3961, 0.6863, -0.61, 0.5, 0.866, 0.0, 1.0, -2.191e-08, 0.0, 0.7924, 8.765e-05, -0.61, 0.7924, 8.765e-05, -0.61, 1.0, -2.191e-08, 0.0, 0.5, -0.866, 0.0, 0.3963, -0.6862, -0.61, 0.6268, 0.03716, 0.7783, 0.4826, 0.4227, 0.7671, 0.5543, 0.2712, 0.7869, -0.2411, -0.02491, 0.9702, -0.3514, 0.1746, 0.9198, -0.1498, 0.2576, 0.9546, -0.0001483, 0.0008259, 1.0, 5.521e-08, 0.0, 1.0, 0.001485, 0.0005802, 1.0, 5.917e-08, -4.319e-08, 1.0, 9.196e-08, -6.787e-08, 1.0, 1.534e-09, -3.936e-08, 1.0, -0.1498, 0.2576, 0.9546, -0.003395, 0.393, 0.9195, 0.1238, 0.1824, 0.9754, 0.0008146, 0.001371, 1.0, -0.0001483, 0.0008259, 1.0, 0.0008146, 0.001371, 1.0, 0.001485, 0.0005802, 1.0, 1.534e-09, -3.936e-08, 1.0, -9.239e-08, -6.684e-08, 1.0, 5.917e-08, -4.319e-08, 1.0, -9.957e-09, -3.098e-08, 1.0, -9.705e-09, -4.804e-08, 1.0, 9.196e-08, -6.787e-08, 1.0, 0.09454, 0.6255, 0.7745, -0.1976, 0.3666, 0.9091, 0.2768, 0.4708, 0.8377, -0.09276, -0.1593, 0.9829, -0.2853, -0.1647, 0.9442, -0.2411, -0.02491, 0.9702, 5.521e-08, 0.0, 1.0, -9.957e-09, -3.098e-08, 1.0, 0.06586, -0.1308, 0.9892, 0.2534, -0.00347, 0.9674, 0.5813, -0.2831, 0.7629, -0.09276, -0.1593, 0.9829, -0.2435, -0.583, 0.7751, -0.5176, -0.4115, 0.7502, -0.09276, -0.1593, 0.9829, 0.003861, -0.6232, 0.782, -0.2435, -0.583, 0.7751, -0.2411, -0.02491, 0.9702, -0.5987, -0.04751, 0.7995, -0.6428, 0.287, 0.7102, -0.3609, 0.5075, 0.7824, -0.1498, 0.2576, 0.9546, -0.3514, 0.1746, 0.9198, -0.3609, 0.5075, 0.7824, -0.01697, 0.6168, 0.7869, -0.003395, 0.393, 0.9195, 0.5813, -0.2831, 0.7629, 0.2534, -0.00347, 0.9674, 0.6268, 0.03716, 0.7783, 0.08307, -0.6123, 0.7863, 0.003861, -0.6232, 0.782, 0.06586, -0.1308, 0.9892, -0.5537, -0.3065, 0.7742, -0.588, -0.2508, 0.769, -0.575, -0.1286, 0.808, -0.5537, -0.3065, 0.7742, -0.5987, -0.04751, 0.7995, -0.2411, -0.02491, 0.9702, -0.2435, -0.583, 0.7751, -0.4249, -0.4807, 0.7671, -0.588, -0.2508, 0.769, 0.1238, 0.1824, 0.9754, 0.1395, 0.5866, 0.7978, 0.4826, 0.4227, 0.7671, 0.4826, 0.4227, 0.7671, 0.6268, 0.03716, 0.7783, 0.2534, -0.00347, 0.9674, -0.003395, 0.393, 0.9195, 0.1395, 0.5866, 0.7978, 0.1238, 0.1824, 0.9754, 0.1238, 0.1824, 0.9754, 0.4826, 0.4227, 0.7671, 0.2534, -0.00347, 0.9674, -0.6428, 0.287, 0.7102, -0.3514, 0.1746, 0.9198, -0.2411, -0.02491, 0.9702, -0.5987, -0.04751, 0.7995, -0.575, -0.1286, 0.808, -0.1976, 0.3666, 0.9091, 0.06586, -0.1308, 0.9892, 0.003861, -0.6232, 0.782, -0.09276, -0.1593, 0.9829, 0.08307, -0.6123, 0.7863, 0.275, -0.5711, 0.7734, 0.003861, -0.6232, 0.782, 0.2055, 0.01735, 0.9785, 0.04475, -0.6642, 0.7462, 0.275, -0.5711, 0.7734, -0.3609, 0.5075, 0.7824, -0.1976, 0.3666, 0.9091, 0.09454, 0.6255, 0.7745, 0.2055, 0.01735, 0.9785, 0.452, -0.08208, 0.8882, 0.2768, 0.4708, 0.8377, -0.1498, 0.2576, 0.9546, -0.3609, 0.5075, 0.7824, -0.003395, 0.393, 0.9195, -0.6428, 0.287, 0.7102, -0.5987, -0.04751, 0.7995, -0.3609, 0.5075, 0.7824, 0.275, -0.5711, 0.7734, 0.452, -0.08208, 0.8882, 0.2055, 0.01735, 0.9785, 0.275, -0.5711, 0.7734, 0.04475, -0.6642, 0.7462, -0.2435, -0.583, 0.7751, -0.588, -0.2508, 0.769, -0.4249, -0.4807, 0.7671, -0.5622, -0.1409, 0.8149, -0.1976, 0.3666, 0.9091, -0.575, -0.1286, 0.808, -0.5622, -0.1409, 0.8149, -0.575, -0.1286, 0.808, -0.588, -0.2508, 0.769, -0.5622, -0.1409, 0.8149, 0.09454, 0.6255, 0.7745, 0.2768, 0.4708, 0.8377, 0.1428, 0.642, 0.7533, 0.2768, 0.4708, 0.8377, 0.452, -0.08208, 0.8882, 0.6268, 0.03716, 0.7783, 0.275, -0.5711, 0.7734, 0.5813, -0.2831, 0.7629, 0.6268, 0.03716, 0.7783, 0.452, -0.08208, 0.8882, 0.275, -0.5711, 0.7734, 0.6268, 0.03716, 0.7783, 0.5543, 0.2712, 0.7869, 0.2768, 0.4708, 0.8377, 0.6268, 0.03716, 0.7783, -0.01697, 0.6168, 0.7869, -0.3609, 0.5075, 0.7824, 0.09454, 0.6255, 0.7745, 0.1395, 0.5866, 0.7978, 0.09454, 0.6255, 0.7745, 0.1428, 0.642, 0.7533, -0.3609, 0.5075, 0.7824, -0.5987, -0.04751, 0.7995, -0.1976, 0.3666, 0.9091, -0.2853, -0.1647, 0.9442, -0.09276, -0.1593, 0.9829, -0.5176, -0.4115, 0.7502, -0.5176, -0.4115, 0.7502, -0.2435, -0.583, 0.7751, -0.588, -0.2508, 0.769, -0.2853, -0.1647, 0.9442, -0.5537, -0.3065, 0.7742, -0.2411, -0.02491, 0.9702, -0.5987, -0.04751, 0.7995, -0.5537, -0.3065, 0.7742, -0.575, -0.1286, 0.808, 0.275, -0.5711, 0.7734, -0.2435, -0.583, 0.7751, 0.003861, -0.6232, 0.782, -0.1976, 0.3666, 0.9091, 0.2055, 0.01735, 0.9785, 0.2768, 0.4708, 0.8377, 0.1395, 0.5866, 0.7978, 0.1428, 0.642, 0.7533, 0.4826, 0.4227, 0.7671, 0.06586, -0.1308, 0.9892, -0.09276, -0.1593, 0.9829, -9.957e-09, -3.098e-08, 1.0, 5.917e-08, -4.319e-08, 1.0, 0.1238, 0.1824, 0.9754, 0.2534, -0.00347, 0.9674, 0.001485, 0.0005802, 1.0, 0.0008146, 0.001371, 1.0, 0.2534, -0.00347, 0.9674, 0.06586, -0.1308, 0.9892, 5.917e-08, -4.319e-08, 1.0, 0.001485, 0.0005802, 1.0, -0.6428, 0.287, 0.7102, -0.3609, 0.5075, 0.7824, -0.3514, 0.1746, 0.9198, 5.521e-08, 0.0, 1.0, -0.0001483, 0.0008259, 1.0, 9.054e-08, -4.731e-08, 1.0, 8.281e-08, 0.0, 1.0, -0.0001483, 0.0008259, 1.0, 0.0008146, 0.001371, 1.0, -9.239e-08, -6.684e-08, 1.0, 9.054e-08, -4.731e-08, 1.0, -9.957e-09, -3.098e-08, 1.0, 5.521e-08, 0.0, 1.0, 8.281e-08, 0.0, 1.0, -9.705e-09, -4.804e-08, 1.0])] * 3)])
me_cylinder_004 = bpy.data.meshes.new('Cylinder.004')
me_cylinder_004.from_pydata([(2.0, -1.192e-07, 0.3511), (1.0, 1.732, 0.3511), (1.0, -1.732, 0.3511), (-1.0, -1.732, 0.3511), (-2.0, 2.384e-07, 0.3511), (-1.0, 1.732, 0.3511)], [], [(1, 5, 2), (5, 4, 3), (2, 5, 3), (0, 1, 2)])
me_cylinder_004.polygons.foreach_set('use_smooth', [True] * 4)
_k = set([(0, 1), (0, 2), (1, 5), (2, 3), (3, 4), (4, 5)])
me_cylinder_004.attributes.new('sharp_edge', 'BOOLEAN', 'EDGE').data.foreach_set('value', [ (min(e.vertices), max(e.vertices)) in _k for e in me_cylinder_004.edges])
_uv = me_cylinder_004.uv_layers.new(name='UVMap')
_uv.uv.foreach_set('vector', [0.0, 0.25, 0.3353, 0.0, 0.3353, 1.0, 0.3353, 0.0, 0.6705, 0.25, 0.6705, 0.75, 0.3353, 1.0, 0.3353, 0.0, 0.6705, 0.75, 0.0, 0.75, 0.0, 0.25, 0.3353, 1.0])
me_cylinder_004.use_remesh_fix_poles = True
me_cylinder_004.use_remesh_preserve_attributes = False
me_cylinder_004.use_mirror_vertex_groups = False
me_cylinder_004.update()
me_cylinder_004.normals_split_custom_set([tuple(v) for v in zip(*[iter([-1.721e-08, -3.441e-08, 1.0, 2.581e-08, -1.721e-08, 1.0, 1.721e-08, -1.721e-08, 1.0, 2.581e-08, -1.721e-08, 1.0, 3.441e-08, 0.0, 1.0, 6.022e-08, 0.0, 1.0, 1.721e-08, -1.721e-08, 1.0, 2.581e-08, -1.721e-08, 1.0, 6.022e-08, 0.0, 1.0, -6.883e-08, -3.441e-08, 1.0, -1.721e-08, -3.441e-08, 1.0, 1.721e-08, -1.721e-08, 1.0])] * 3)])

# ---- objects
ob_hill01 = bpy.data.objects.new('hill01', me_cylinder_003)
ob_flat01 = bpy.data.objects.new('flat01', me_cylinder_001)
ob_mountain01 = bpy.data.objects.new('mountain01', me_cylinder_002)
ob_water01 = bpy.data.objects.new('water01', me_cylinder_004)

# ---- transforms, parenting, visibility, modifiers, constraints
ob_hill01.location = (0.0, 0.0, 0.0)
ob_hill01.hide_viewport = True
ob_hill01.lineart.crease_threshold = 0.0
_m = ob_hill01.modifiers.new('EdgeSplit', 'EDGE_SPLIT')
_m.split_angle = 1.045
ob_flat01.location = (0.0, 0.0, 0.0)
ob_flat01.hide_viewport = True
ob_flat01.lineart.crease_threshold = 0.0
_m = ob_flat01.modifiers.new('EdgeSplit', 'EDGE_SPLIT')
_m.split_angle = 0.8116
ob_mountain01.location = (0.0, 0.0, 0.0)
ob_mountain01.hide_viewport = True
ob_mountain01.lineart.crease_threshold = 0.0
_m = ob_mountain01.modifiers.new('EdgeSplit', 'EDGE_SPLIT')
_m.split_angle = 1.222
ob_water01.location = (0.0, 0.0, 0.0)
ob_water01.lineart.crease_threshold = 0.0
_m = ob_water01.modifiers.new('EdgeSplit', 'EDGE_SPLIT')
_m.split_angle = 0.8116

# ---- collection membership
col_collection.objects.link(ob_hill01)
col_collection.objects.link(ob_flat01)
col_collection.objects.link(ob_mountain01)
col_collection.objects.link(ob_water01)

# ---- scene / render settings (as saved in the file)
scene.frame_start = 0; scene.frame_end = 250; scene.frame_set(84)
scene.render.engine = 'CYCLES'
scene.cycles.use_denoising = False
scene.cycles.samples = 16
scene.cycles.sampling_pattern = 'TABULATED_SOBOL'
scene.cycles.use_adaptive_sampling = False
scene.cycles.use_light_tree = False
scene.cycles.bake_type = 'DIFFUSE'
scene.eevee.taa_samples = 1
scene.eevee.taa_render_samples = 32
scene.eevee.use_taa_reprojection = False
scene.view_settings.view_transform = 'Filmic'
bpy.context.view_layer.update()

# ---- added for rendering (the .blend has no active camera): camera
cam_auto = bpy.data.cameras.new('AutoCamera')
cam_auto.lens = 50.0
cam_auto.sensor_width = 36.0
cam_auto.clip_end = 1000.0
ob_auto_camera = bpy.data.objects.new('AutoCamera', cam_auto)
scene.collection.objects.link(ob_auto_camera)
ob_auto_camera.location = (5.20884, -6.2506, 4.62815)
ob_auto_camera.rotation_euler = (1.09748, -7.21219e-08, 0.694738)
scene.camera = ob_auto_camera
bpy.context.view_layer.update()
